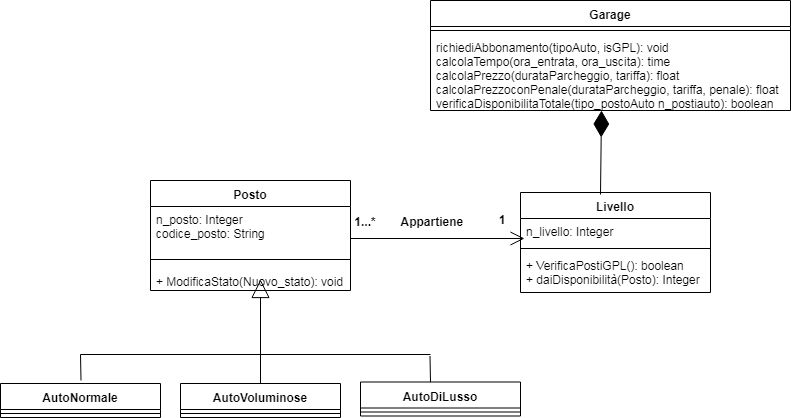

The diagram above was exported from draw.io. Its source (the exported page's mxGraphModel, read from the mxfile embedded in the PNG):
<mxGraphModel dx="872" dy="449" grid="1" gridSize="10" guides="1" tooltips="1" connect="1" arrows="1" fold="1" page="1" pageScale="1" pageWidth="827" pageHeight="1169" math="0" shadow="0">
  <root>
    <mxCell id="0" />
    <mxCell id="1" parent="0" />
    <mxCell id="Y8Yywh9Cqt0mA0TqypIf-1" value="Garage&#10;&#10;" style="swimlane;fontStyle=1;align=center;verticalAlign=top;childLayout=stackLayout;horizontal=1;startSize=26;horizontalStack=0;resizeParent=1;resizeParentMax=0;resizeLast=0;collapsible=1;marginBottom=0;" vertex="1" parent="1">
      <mxGeometry x="450" y="160" width="360" height="110" as="geometry" />
    </mxCell>
    <mxCell id="Y8Yywh9Cqt0mA0TqypIf-3" value="" style="line;strokeWidth=1;fillColor=none;align=left;verticalAlign=middle;spacingTop=-1;spacingLeft=3;spacingRight=3;rotatable=0;labelPosition=right;points=[];portConstraint=eastwest;" vertex="1" parent="Y8Yywh9Cqt0mA0TqypIf-1">
      <mxGeometry y="26" width="360" height="8" as="geometry" />
    </mxCell>
    <mxCell id="Y8Yywh9Cqt0mA0TqypIf-4" value="richiediAbbonamento(tipoAuto, isGPL): void&#10;calcolaTempo(ora_entrata, ora_uscita): time&#10;calcolaPrezzo(durataParcheggio, tariffa): float&#10;calcolaPrezzoconPenale(durataParcheggio, tariffa, penale): float&#10;verificaDisponibilitaTotale(tipo_postoAuto n_postiauto): boolean" style="text;strokeColor=none;fillColor=none;align=left;verticalAlign=top;spacingLeft=4;spacingRight=4;overflow=hidden;rotatable=0;points=[[0,0.5],[1,0.5]];portConstraint=eastwest;" vertex="1" parent="Y8Yywh9Cqt0mA0TqypIf-1">
      <mxGeometry y="34" width="360" height="76" as="geometry" />
    </mxCell>
    <mxCell id="Y8Yywh9Cqt0mA0TqypIf-6" value="Livello" style="swimlane;fontStyle=1;align=center;verticalAlign=top;childLayout=stackLayout;horizontal=1;startSize=26;horizontalStack=0;resizeParent=1;resizeParentMax=0;resizeLast=0;collapsible=1;marginBottom=0;" vertex="1" parent="1">
      <mxGeometry x="540" y="352" width="190" height="100" as="geometry" />
    </mxCell>
    <mxCell id="Y8Yywh9Cqt0mA0TqypIf-7" value="n_livello: Integer" style="text;strokeColor=none;fillColor=none;align=left;verticalAlign=top;spacingLeft=4;spacingRight=4;overflow=hidden;rotatable=0;points=[[0,0.5],[1,0.5]];portConstraint=eastwest;" vertex="1" parent="Y8Yywh9Cqt0mA0TqypIf-6">
      <mxGeometry y="26" width="190" height="26" as="geometry" />
    </mxCell>
    <mxCell id="Y8Yywh9Cqt0mA0TqypIf-8" value="" style="line;strokeWidth=1;fillColor=none;align=left;verticalAlign=middle;spacingTop=-1;spacingLeft=3;spacingRight=3;rotatable=0;labelPosition=right;points=[];portConstraint=eastwest;" vertex="1" parent="Y8Yywh9Cqt0mA0TqypIf-6">
      <mxGeometry y="52" width="190" height="8" as="geometry" />
    </mxCell>
    <mxCell id="Y8Yywh9Cqt0mA0TqypIf-9" value="+ VerificaPostiGPL(): boolean&#10;+ daiDisponibilità(Posto): Integer&#10;" style="text;strokeColor=none;fillColor=none;align=left;verticalAlign=top;spacingLeft=4;spacingRight=4;overflow=hidden;rotatable=0;points=[[0,0.5],[1,0.5]];portConstraint=eastwest;" vertex="1" parent="Y8Yywh9Cqt0mA0TqypIf-6">
      <mxGeometry y="60" width="190" height="40" as="geometry" />
    </mxCell>
    <mxCell id="Y8Yywh9Cqt0mA0TqypIf-10" value="Posto" style="swimlane;fontStyle=1;align=center;verticalAlign=top;childLayout=stackLayout;horizontal=1;startSize=26;horizontalStack=0;resizeParent=1;resizeParentMax=0;resizeLast=0;collapsible=1;marginBottom=0;" vertex="1" parent="1">
      <mxGeometry x="170" y="340" width="200" height="110" as="geometry" />
    </mxCell>
    <mxCell id="Y8Yywh9Cqt0mA0TqypIf-11" value="n_posto: Integer&#10;codice_posto: String&#10;" style="text;strokeColor=none;fillColor=none;align=left;verticalAlign=top;spacingLeft=4;spacingRight=4;overflow=hidden;rotatable=0;points=[[0,0.5],[1,0.5]];portConstraint=eastwest;" vertex="1" parent="Y8Yywh9Cqt0mA0TqypIf-10">
      <mxGeometry y="26" width="200" height="44" as="geometry" />
    </mxCell>
    <mxCell id="Y8Yywh9Cqt0mA0TqypIf-12" value="" style="line;strokeWidth=1;fillColor=none;align=left;verticalAlign=middle;spacingTop=-1;spacingLeft=3;spacingRight=3;rotatable=0;labelPosition=right;points=[];portConstraint=eastwest;" vertex="1" parent="Y8Yywh9Cqt0mA0TqypIf-10">
      <mxGeometry y="70" width="200" height="18" as="geometry" />
    </mxCell>
    <mxCell id="Y8Yywh9Cqt0mA0TqypIf-13" value="+ ModificaStato(Nuovo_stato): void" style="text;strokeColor=none;fillColor=none;align=left;verticalAlign=top;spacingLeft=4;spacingRight=4;overflow=hidden;rotatable=0;points=[[0,0.5],[1,0.5]];portConstraint=eastwest;" vertex="1" parent="Y8Yywh9Cqt0mA0TqypIf-10">
      <mxGeometry y="88" width="200" height="22" as="geometry" />
    </mxCell>
    <mxCell id="Y8Yywh9Cqt0mA0TqypIf-14" value="AutoNormale" style="swimlane;fontStyle=1;align=center;verticalAlign=top;childLayout=stackLayout;horizontal=1;startSize=26;horizontalStack=0;resizeParent=1;resizeParentMax=0;resizeLast=0;collapsible=1;marginBottom=0;" vertex="1" parent="1">
      <mxGeometry x="20" y="543" width="160" height="34" as="geometry" />
    </mxCell>
    <mxCell id="Y8Yywh9Cqt0mA0TqypIf-16" value="" style="line;strokeWidth=1;fillColor=none;align=left;verticalAlign=middle;spacingTop=-1;spacingLeft=3;spacingRight=3;rotatable=0;labelPosition=right;points=[];portConstraint=eastwest;" vertex="1" parent="Y8Yywh9Cqt0mA0TqypIf-14">
      <mxGeometry y="26" width="160" height="8" as="geometry" />
    </mxCell>
    <mxCell id="Y8Yywh9Cqt0mA0TqypIf-18" value="AutoVoluminose" style="swimlane;fontStyle=1;align=center;verticalAlign=top;childLayout=stackLayout;horizontal=1;startSize=26;horizontalStack=0;resizeParent=1;resizeParentMax=0;resizeLast=0;collapsible=1;marginBottom=0;" vertex="1" parent="1">
      <mxGeometry x="200" y="543" width="160" height="34" as="geometry" />
    </mxCell>
    <mxCell id="Y8Yywh9Cqt0mA0TqypIf-20" value="" style="line;strokeWidth=1;fillColor=none;align=left;verticalAlign=middle;spacingTop=-1;spacingLeft=3;spacingRight=3;rotatable=0;labelPosition=right;points=[];portConstraint=eastwest;" vertex="1" parent="Y8Yywh9Cqt0mA0TqypIf-18">
      <mxGeometry y="26" width="160" height="8" as="geometry" />
    </mxCell>
    <mxCell id="Y8Yywh9Cqt0mA0TqypIf-22" value="AutoDiLusso" style="swimlane;fontStyle=1;align=center;verticalAlign=top;childLayout=stackLayout;horizontal=1;startSize=26;horizontalStack=0;resizeParent=1;resizeParentMax=0;resizeLast=0;collapsible=1;marginBottom=0;" vertex="1" parent="1">
      <mxGeometry x="380" y="541.5" width="160" height="34" as="geometry" />
    </mxCell>
    <mxCell id="Y8Yywh9Cqt0mA0TqypIf-24" value="" style="line;strokeWidth=1;fillColor=none;align=left;verticalAlign=middle;spacingTop=-1;spacingLeft=3;spacingRight=3;rotatable=0;labelPosition=right;points=[];portConstraint=eastwest;" vertex="1" parent="Y8Yywh9Cqt0mA0TqypIf-22">
      <mxGeometry y="26" width="160" height="8" as="geometry" />
    </mxCell>
    <mxCell id="Y8Yywh9Cqt0mA0TqypIf-26" value="" style="endArrow=diamondThin;endFill=1;endSize=24;html=1;entryX=0.475;entryY=1;entryDx=0;entryDy=0;entryPerimeter=0;" edge="1" parent="1" target="Y8Yywh9Cqt0mA0TqypIf-4">
      <mxGeometry width="160" relative="1" as="geometry">
        <mxPoint x="620" y="354" as="sourcePoint" />
        <mxPoint x="620" y="276" as="targetPoint" />
      </mxGeometry>
    </mxCell>
    <mxCell id="Y8Yywh9Cqt0mA0TqypIf-27" value="" style="endArrow=open;endFill=1;endSize=12;html=1;entryX=0.019;entryY=0.769;entryDx=0;entryDy=0;entryPerimeter=0;" edge="1" parent="1" target="Y8Yywh9Cqt0mA0TqypIf-7">
      <mxGeometry width="160" relative="1" as="geometry">
        <mxPoint x="370" y="398" as="sourcePoint" />
        <mxPoint x="530" y="394.5" as="targetPoint" />
      </mxGeometry>
    </mxCell>
    <mxCell id="Y8Yywh9Cqt0mA0TqypIf-30" value="Appartiene " style="text;align=center;fontStyle=1;verticalAlign=middle;spacingLeft=3;spacingRight=3;strokeColor=none;rotatable=0;points=[[0,0.5],[1,0.5]];portConstraint=eastwest;" vertex="1" parent="1">
      <mxGeometry x="413.5" y="369" width="80" height="26" as="geometry" />
    </mxCell>
    <mxCell id="Y8Yywh9Cqt0mA0TqypIf-33" value="" style="endArrow=block;endSize=16;endFill=0;html=1;" edge="1" parent="1">
      <mxGeometry width="160" relative="1" as="geometry">
        <mxPoint x="280" y="543" as="sourcePoint" />
        <mxPoint x="280" y="439" as="targetPoint" />
      </mxGeometry>
    </mxCell>
    <mxCell id="Y8Yywh9Cqt0mA0TqypIf-34" value="" style="line;strokeWidth=1;fillColor=none;align=left;verticalAlign=middle;spacingTop=-1;spacingLeft=3;spacingRight=3;rotatable=0;labelPosition=right;points=[];portConstraint=eastwest;" vertex="1" parent="1">
      <mxGeometry x="100" y="510" width="350" height="8" as="geometry" />
    </mxCell>
    <mxCell id="Y8Yywh9Cqt0mA0TqypIf-40" value="" style="endArrow=none;endFill=0;html=1;" edge="1" parent="1">
      <mxGeometry width="160" relative="1" as="geometry">
        <mxPoint x="100.5" y="540" as="sourcePoint" />
        <mxPoint x="100" y="514" as="targetPoint" />
      </mxGeometry>
    </mxCell>
    <mxCell id="Y8Yywh9Cqt0mA0TqypIf-42" value="" style="endArrow=none;endFill=0;html=1;" edge="1" parent="1">
      <mxGeometry width="160" relative="1" as="geometry">
        <mxPoint x="450" y="541.5" as="sourcePoint" />
        <mxPoint x="449.5" y="515.5" as="targetPoint" />
      </mxGeometry>
    </mxCell>
    <mxCell id="Y8Yywh9Cqt0mA0TqypIf-44" value="1...*" style="text;align=center;fontStyle=1;verticalAlign=middle;spacingLeft=3;spacingRight=3;strokeColor=none;rotatable=0;points=[[0,0.5],[1,0.5]];portConstraint=eastwest;" vertex="1" parent="1">
      <mxGeometry x="370" y="369" width="30" height="26" as="geometry" />
    </mxCell>
    <mxCell id="Y8Yywh9Cqt0mA0TqypIf-45" value="1" style="text;align=center;fontStyle=1;verticalAlign=middle;spacingLeft=3;spacingRight=3;strokeColor=none;rotatable=0;points=[[0,0.5],[1,0.5]];portConstraint=eastwest;" vertex="1" parent="1">
      <mxGeometry x="507" y="364" width="30" height="31" as="geometry" />
    </mxCell>
  </root>
</mxGraphModel>